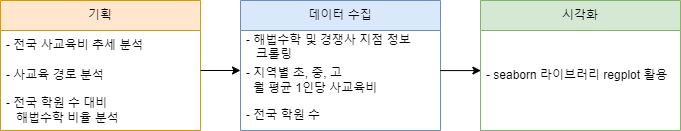

The diagram above was exported from draw.io. Its source (the exported page's mxGraphModel, read from the mxfile embedded in the PNG):
<mxGraphModel dx="941" dy="953" grid="1" gridSize="10" guides="1" tooltips="1" connect="1" arrows="1" fold="1" page="1" pageScale="1" pageWidth="827" pageHeight="1169" math="0" shadow="0">
  <root>
    <mxCell id="0" />
    <mxCell id="1" parent="0" />
    <mxCell id="xjf8yatHy-BJ_GK9Fu0P-14" value="데이터 수집" style="swimlane;fontStyle=0;childLayout=stackLayout;horizontal=1;startSize=30;horizontalStack=0;resizeParent=1;resizeParentMax=0;resizeLast=0;collapsible=1;marginBottom=0;whiteSpace=wrap;html=1;fillColor=#dae8fc;strokeColor=#6c8ebf;" vertex="1" parent="1">
      <mxGeometry x="314" y="370" width="200" height="130" as="geometry" />
    </mxCell>
    <mxCell id="xjf8yatHy-BJ_GK9Fu0P-15" value="- 해법수학 및 경쟁사 지점 정보 &lt;br&gt;&amp;nbsp; &amp;nbsp;크롤링&lt;br&gt;" style="text;strokeColor=none;fillColor=none;align=left;verticalAlign=middle;spacingLeft=4;spacingRight=4;overflow=hidden;points=[[0,0.5],[1,0.5]];portConstraint=eastwest;rotatable=0;whiteSpace=wrap;html=1;" vertex="1" parent="xjf8yatHy-BJ_GK9Fu0P-14">
      <mxGeometry y="30" width="200" height="30" as="geometry" />
    </mxCell>
    <mxCell id="xjf8yatHy-BJ_GK9Fu0P-16" value="- 지역별 초, 중, 고&lt;br style=&quot;border-color: var(--border-color);&quot;&gt;&amp;nbsp; 월 평균 1인당 사교육비" style="text;strokeColor=none;fillColor=none;align=left;verticalAlign=middle;spacingLeft=4;spacingRight=4;overflow=hidden;points=[[0,0.5],[1,0.5]];portConstraint=eastwest;rotatable=0;whiteSpace=wrap;html=1;" vertex="1" parent="xjf8yatHy-BJ_GK9Fu0P-14">
      <mxGeometry y="60" width="200" height="40" as="geometry" />
    </mxCell>
    <mxCell id="xjf8yatHy-BJ_GK9Fu0P-17" value="- 전국 학원 수&lt;br&gt;" style="text;strokeColor=none;fillColor=none;align=left;verticalAlign=middle;spacingLeft=4;spacingRight=4;overflow=hidden;points=[[0,0.5],[1,0.5]];portConstraint=eastwest;rotatable=0;whiteSpace=wrap;html=1;" vertex="1" parent="xjf8yatHy-BJ_GK9Fu0P-14">
      <mxGeometry y="100" width="200" height="30" as="geometry" />
    </mxCell>
    <mxCell id="xjf8yatHy-BJ_GK9Fu0P-18" value="시각화" style="swimlane;fontStyle=0;childLayout=stackLayout;horizontal=1;startSize=30;horizontalStack=0;resizeParent=1;resizeParentMax=0;resizeLast=0;collapsible=1;marginBottom=0;whiteSpace=wrap;html=1;fillColor=#d5e8d4;strokeColor=#82b366;" vertex="1" parent="1">
      <mxGeometry x="554" y="370" width="200" height="130" as="geometry" />
    </mxCell>
    <mxCell id="xjf8yatHy-BJ_GK9Fu0P-19" value="&amp;nbsp;" style="text;strokeColor=none;fillColor=none;align=left;verticalAlign=middle;spacingLeft=4;spacingRight=4;overflow=hidden;points=[[0,0.5],[1,0.5]];portConstraint=eastwest;rotatable=0;whiteSpace=wrap;html=1;" vertex="1" parent="xjf8yatHy-BJ_GK9Fu0P-18">
      <mxGeometry y="30" width="200" height="30" as="geometry" />
    </mxCell>
    <mxCell id="xjf8yatHy-BJ_GK9Fu0P-20" value="- seaborn 라이브러리 regplot 활용" style="text;strokeColor=none;fillColor=none;align=left;verticalAlign=middle;spacingLeft=4;spacingRight=4;overflow=hidden;points=[[0,0.5],[1,0.5]];portConstraint=eastwest;rotatable=0;whiteSpace=wrap;html=1;" vertex="1" parent="xjf8yatHy-BJ_GK9Fu0P-18">
      <mxGeometry y="60" width="200" height="30" as="geometry" />
    </mxCell>
    <mxCell id="xjf8yatHy-BJ_GK9Fu0P-21" value="&amp;nbsp;" style="text;strokeColor=none;fillColor=none;align=left;verticalAlign=middle;spacingLeft=4;spacingRight=4;overflow=hidden;points=[[0,0.5],[1,0.5]];portConstraint=eastwest;rotatable=0;whiteSpace=wrap;html=1;" vertex="1" parent="xjf8yatHy-BJ_GK9Fu0P-18">
      <mxGeometry y="90" width="200" height="40" as="geometry" />
    </mxCell>
    <mxCell id="xjf8yatHy-BJ_GK9Fu0P-22" value="기획" style="swimlane;fontStyle=0;childLayout=stackLayout;horizontal=1;startSize=30;horizontalStack=0;resizeParent=1;resizeParentMax=0;resizeLast=0;collapsible=1;marginBottom=0;whiteSpace=wrap;html=1;fillColor=#ffe6cc;strokeColor=#d79b00;" vertex="1" parent="1">
      <mxGeometry x="74" y="370" width="200" height="130" as="geometry" />
    </mxCell>
    <mxCell id="xjf8yatHy-BJ_GK9Fu0P-23" value="- 전국 사교육비 추세 분석" style="text;strokeColor=none;fillColor=none;align=left;verticalAlign=middle;spacingLeft=4;spacingRight=4;overflow=hidden;points=[[0,0.5],[1,0.5]];portConstraint=eastwest;rotatable=0;whiteSpace=wrap;html=1;" vertex="1" parent="xjf8yatHy-BJ_GK9Fu0P-22">
      <mxGeometry y="30" width="200" height="30" as="geometry" />
    </mxCell>
    <mxCell id="xjf8yatHy-BJ_GK9Fu0P-24" value="- 사교육 경로 분석" style="text;strokeColor=none;fillColor=none;align=left;verticalAlign=middle;spacingLeft=4;spacingRight=4;overflow=hidden;points=[[0,0.5],[1,0.5]];portConstraint=eastwest;rotatable=0;whiteSpace=wrap;html=1;" vertex="1" parent="xjf8yatHy-BJ_GK9Fu0P-22">
      <mxGeometry y="60" width="200" height="30" as="geometry" />
    </mxCell>
    <mxCell id="xjf8yatHy-BJ_GK9Fu0P-25" value="- 전국 학원 수 대비 &lt;br&gt;&amp;nbsp; &amp;nbsp;해법수학 비율 분석" style="text;strokeColor=none;fillColor=none;align=left;verticalAlign=middle;spacingLeft=4;spacingRight=4;overflow=hidden;points=[[0,0.5],[1,0.5]];portConstraint=eastwest;rotatable=0;whiteSpace=wrap;html=1;" vertex="1" parent="xjf8yatHy-BJ_GK9Fu0P-22">
      <mxGeometry y="90" width="200" height="40" as="geometry" />
    </mxCell>
    <mxCell id="xjf8yatHy-BJ_GK9Fu0P-36" value="" style="endArrow=classic;html=1;rounded=0;entryX=0.002;entryY=0.336;entryDx=0;entryDy=0;entryPerimeter=0;exitX=0.999;exitY=0.252;exitDx=0;exitDy=0;exitPerimeter=0;" edge="1" parent="1" source="xjf8yatHy-BJ_GK9Fu0P-16" target="xjf8yatHy-BJ_GK9Fu0P-20">
      <mxGeometry width="50" height="50" relative="1" as="geometry">
        <mxPoint x="490" y="490" as="sourcePoint" />
        <mxPoint x="540" y="440" as="targetPoint" />
      </mxGeometry>
    </mxCell>
    <mxCell id="xjf8yatHy-BJ_GK9Fu0P-37" value="" style="endArrow=classic;html=1;rounded=0;entryX=0.002;entryY=0.336;entryDx=0;entryDy=0;entryPerimeter=0;exitX=0.999;exitY=0.252;exitDx=0;exitDy=0;exitPerimeter=0;" edge="1" parent="1">
      <mxGeometry width="50" height="50" relative="1" as="geometry">
        <mxPoint x="274" y="440" as="sourcePoint" />
        <mxPoint x="314" y="440" as="targetPoint" />
      </mxGeometry>
    </mxCell>
  </root>
</mxGraphModel>